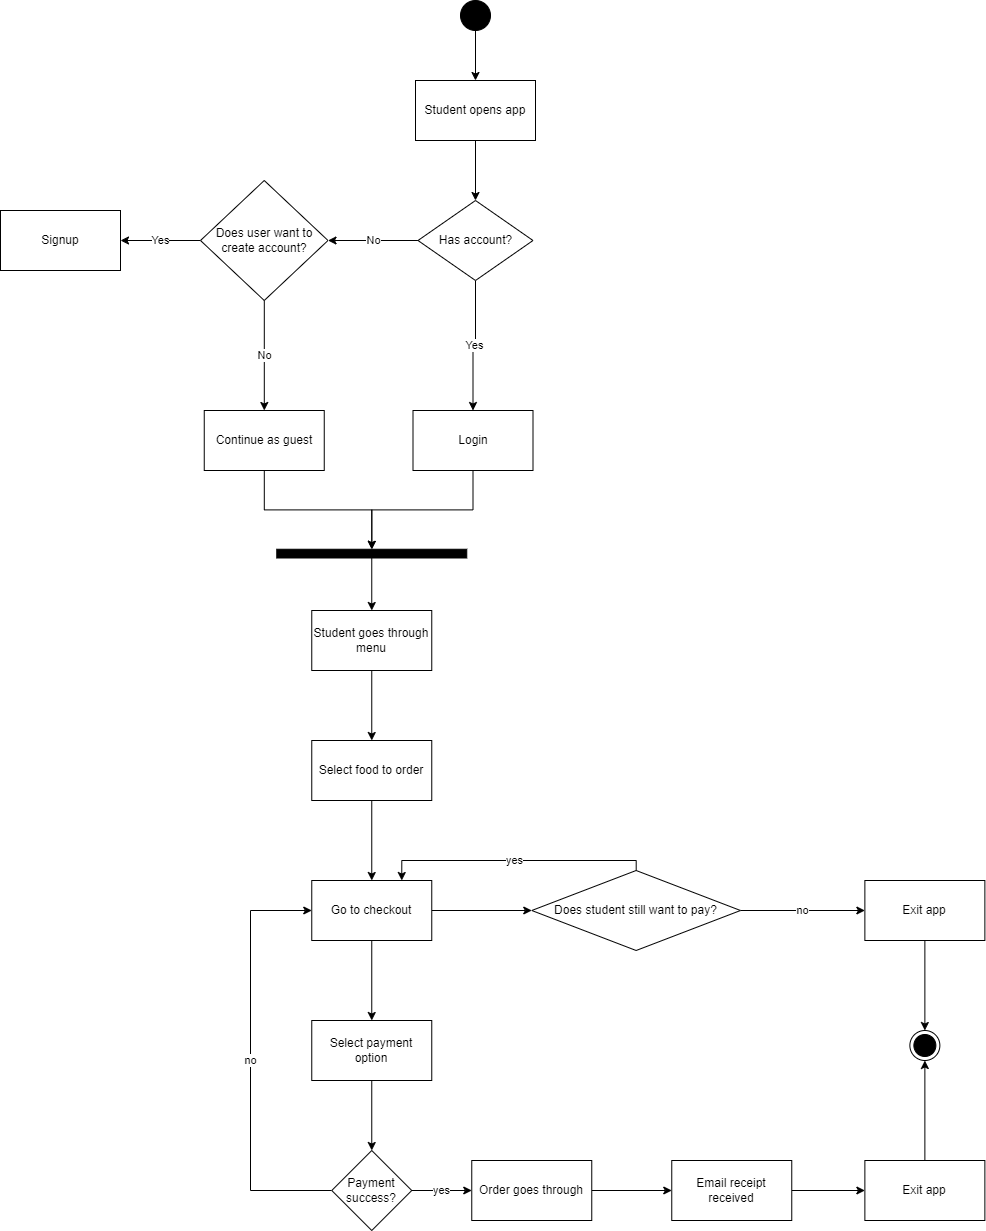

The diagram above was exported from draw.io. Its source (the exported page's mxGraphModel, read from the mxfile embedded in the PNG):
<mxGraphModel dx="2074" dy="1196" grid="1" gridSize="10" guides="1" tooltips="1" connect="1" arrows="1" fold="1" page="1" pageScale="1" pageWidth="850" pageHeight="1100" math="0" shadow="0">
  <root>
    <mxCell id="0" />
    <mxCell id="1" parent="0" />
    <mxCell id="UtItsaFiXnrbXdJHDG-v-4" style="edgeStyle=orthogonalEdgeStyle;rounded=0;orthogonalLoop=1;jettySize=auto;html=1;" edge="1" parent="1" source="UtItsaFiXnrbXdJHDG-v-1" target="UtItsaFiXnrbXdJHDG-v-3">
      <mxGeometry relative="1" as="geometry" />
    </mxCell>
    <mxCell id="UtItsaFiXnrbXdJHDG-v-1" value="" style="ellipse;fillColor=strokeColor;html=1;" vertex="1" parent="1">
      <mxGeometry x="500" y="190" width="30" height="30" as="geometry" />
    </mxCell>
    <mxCell id="UtItsaFiXnrbXdJHDG-v-6" style="edgeStyle=orthogonalEdgeStyle;rounded=0;orthogonalLoop=1;jettySize=auto;html=1;" edge="1" parent="1" source="UtItsaFiXnrbXdJHDG-v-3" target="UtItsaFiXnrbXdJHDG-v-5">
      <mxGeometry relative="1" as="geometry" />
    </mxCell>
    <mxCell id="UtItsaFiXnrbXdJHDG-v-3" value="Student opens app" style="rounded=0;whiteSpace=wrap;html=1;" vertex="1" parent="1">
      <mxGeometry x="455" y="270" width="120" height="60" as="geometry" />
    </mxCell>
    <mxCell id="UtItsaFiXnrbXdJHDG-v-8" value="Yes" style="edgeStyle=orthogonalEdgeStyle;rounded=0;orthogonalLoop=1;jettySize=auto;html=1;" edge="1" parent="1" source="UtItsaFiXnrbXdJHDG-v-5" target="UtItsaFiXnrbXdJHDG-v-7">
      <mxGeometry relative="1" as="geometry" />
    </mxCell>
    <mxCell id="UtItsaFiXnrbXdJHDG-v-12" value="No" style="edgeStyle=orthogonalEdgeStyle;rounded=0;orthogonalLoop=1;jettySize=auto;html=1;" edge="1" parent="1" source="UtItsaFiXnrbXdJHDG-v-5" target="UtItsaFiXnrbXdJHDG-v-11">
      <mxGeometry relative="1" as="geometry" />
    </mxCell>
    <mxCell id="UtItsaFiXnrbXdJHDG-v-5" value="Has account?" style="rhombus;whiteSpace=wrap;html=1;" vertex="1" parent="1">
      <mxGeometry x="457.5" y="390" width="115" height="80" as="geometry" />
    </mxCell>
    <mxCell id="UtItsaFiXnrbXdJHDG-v-19" style="edgeStyle=orthogonalEdgeStyle;rounded=0;orthogonalLoop=1;jettySize=auto;html=1;" edge="1" parent="1" source="UtItsaFiXnrbXdJHDG-v-7" target="UtItsaFiXnrbXdJHDG-v-18">
      <mxGeometry relative="1" as="geometry">
        <mxPoint x="580" y="700" as="targetPoint" />
      </mxGeometry>
    </mxCell>
    <mxCell id="UtItsaFiXnrbXdJHDG-v-7" value="Login" style="rounded=0;whiteSpace=wrap;html=1;" vertex="1" parent="1">
      <mxGeometry x="452.5" y="600" width="120" height="60" as="geometry" />
    </mxCell>
    <mxCell id="UtItsaFiXnrbXdJHDG-v-14" value="Yes" style="edgeStyle=orthogonalEdgeStyle;rounded=0;orthogonalLoop=1;jettySize=auto;html=1;" edge="1" parent="1" source="UtItsaFiXnrbXdJHDG-v-11" target="UtItsaFiXnrbXdJHDG-v-13">
      <mxGeometry relative="1" as="geometry" />
    </mxCell>
    <mxCell id="UtItsaFiXnrbXdJHDG-v-16" value="No" style="edgeStyle=orthogonalEdgeStyle;rounded=0;orthogonalLoop=1;jettySize=auto;html=1;" edge="1" parent="1" source="UtItsaFiXnrbXdJHDG-v-11" target="UtItsaFiXnrbXdJHDG-v-15">
      <mxGeometry relative="1" as="geometry" />
    </mxCell>
    <mxCell id="UtItsaFiXnrbXdJHDG-v-11" value="Does user want to create account?" style="rhombus;whiteSpace=wrap;html=1;" vertex="1" parent="1">
      <mxGeometry x="240" y="370" width="127.5" height="120" as="geometry" />
    </mxCell>
    <mxCell id="UtItsaFiXnrbXdJHDG-v-13" value="Signup" style="whiteSpace=wrap;html=1;" vertex="1" parent="1">
      <mxGeometry x="40" y="400" width="120" height="60" as="geometry" />
    </mxCell>
    <mxCell id="UtItsaFiXnrbXdJHDG-v-20" style="edgeStyle=orthogonalEdgeStyle;rounded=0;orthogonalLoop=1;jettySize=auto;html=1;" edge="1" parent="1" source="UtItsaFiXnrbXdJHDG-v-15" target="UtItsaFiXnrbXdJHDG-v-18">
      <mxGeometry relative="1" as="geometry" />
    </mxCell>
    <mxCell id="UtItsaFiXnrbXdJHDG-v-15" value="Continue as guest" style="whiteSpace=wrap;html=1;" vertex="1" parent="1">
      <mxGeometry x="243.75" y="600" width="120" height="60" as="geometry" />
    </mxCell>
    <mxCell id="UtItsaFiXnrbXdJHDG-v-22" style="edgeStyle=orthogonalEdgeStyle;rounded=0;orthogonalLoop=1;jettySize=auto;html=1;" edge="1" parent="1" source="UtItsaFiXnrbXdJHDG-v-18" target="UtItsaFiXnrbXdJHDG-v-21">
      <mxGeometry relative="1" as="geometry" />
    </mxCell>
    <mxCell id="UtItsaFiXnrbXdJHDG-v-18" value="" style="html=1;points=[];perimeter=orthogonalPerimeter;fillColor=strokeColor;rotation=90;" vertex="1" parent="1">
      <mxGeometry x="406.88" y="648.13" width="8.75" height="190" as="geometry" />
    </mxCell>
    <mxCell id="UtItsaFiXnrbXdJHDG-v-24" style="edgeStyle=orthogonalEdgeStyle;rounded=0;orthogonalLoop=1;jettySize=auto;html=1;" edge="1" parent="1" source="UtItsaFiXnrbXdJHDG-v-21" target="UtItsaFiXnrbXdJHDG-v-23">
      <mxGeometry relative="1" as="geometry" />
    </mxCell>
    <mxCell id="UtItsaFiXnrbXdJHDG-v-21" value="Student goes through menu" style="rounded=0;whiteSpace=wrap;html=1;" vertex="1" parent="1">
      <mxGeometry x="351.26" y="800" width="120" height="60" as="geometry" />
    </mxCell>
    <mxCell id="UtItsaFiXnrbXdJHDG-v-27" value="" style="edgeStyle=orthogonalEdgeStyle;rounded=0;orthogonalLoop=1;jettySize=auto;html=1;" edge="1" parent="1" source="UtItsaFiXnrbXdJHDG-v-23" target="UtItsaFiXnrbXdJHDG-v-26">
      <mxGeometry relative="1" as="geometry" />
    </mxCell>
    <mxCell id="UtItsaFiXnrbXdJHDG-v-23" value="Select food to order" style="rounded=0;whiteSpace=wrap;html=1;" vertex="1" parent="1">
      <mxGeometry x="351.26" y="930" width="120" height="60" as="geometry" />
    </mxCell>
    <mxCell id="UtItsaFiXnrbXdJHDG-v-29" value="" style="edgeStyle=orthogonalEdgeStyle;rounded=0;orthogonalLoop=1;jettySize=auto;html=1;" edge="1" parent="1" source="UtItsaFiXnrbXdJHDG-v-26" target="UtItsaFiXnrbXdJHDG-v-28">
      <mxGeometry relative="1" as="geometry" />
    </mxCell>
    <mxCell id="UtItsaFiXnrbXdJHDG-v-38" value="" style="edgeStyle=orthogonalEdgeStyle;rounded=0;orthogonalLoop=1;jettySize=auto;html=1;" edge="1" parent="1" source="UtItsaFiXnrbXdJHDG-v-26" target="UtItsaFiXnrbXdJHDG-v-37">
      <mxGeometry relative="1" as="geometry" />
    </mxCell>
    <mxCell id="UtItsaFiXnrbXdJHDG-v-26" value="Go to checkout" style="whiteSpace=wrap;html=1;rounded=0;" vertex="1" parent="1">
      <mxGeometry x="351.26" y="1070" width="120" height="60" as="geometry" />
    </mxCell>
    <mxCell id="UtItsaFiXnrbXdJHDG-v-31" value="" style="edgeStyle=orthogonalEdgeStyle;rounded=0;orthogonalLoop=1;jettySize=auto;html=1;" edge="1" parent="1" source="UtItsaFiXnrbXdJHDG-v-28" target="UtItsaFiXnrbXdJHDG-v-30">
      <mxGeometry relative="1" as="geometry" />
    </mxCell>
    <mxCell id="UtItsaFiXnrbXdJHDG-v-28" value="Select payment option" style="whiteSpace=wrap;html=1;rounded=0;" vertex="1" parent="1">
      <mxGeometry x="351.26" y="1210" width="120" height="60" as="geometry" />
    </mxCell>
    <mxCell id="UtItsaFiXnrbXdJHDG-v-33" value="yes" style="edgeStyle=orthogonalEdgeStyle;rounded=0;orthogonalLoop=1;jettySize=auto;html=1;" edge="1" parent="1" source="UtItsaFiXnrbXdJHDG-v-30" target="UtItsaFiXnrbXdJHDG-v-32">
      <mxGeometry relative="1" as="geometry" />
    </mxCell>
    <mxCell id="UtItsaFiXnrbXdJHDG-v-36" value="no" style="edgeStyle=orthogonalEdgeStyle;rounded=0;orthogonalLoop=1;jettySize=auto;html=1;" edge="1" parent="1" source="UtItsaFiXnrbXdJHDG-v-30" target="UtItsaFiXnrbXdJHDG-v-26">
      <mxGeometry relative="1" as="geometry">
        <mxPoint x="220" y="1380" as="targetPoint" />
        <Array as="points">
          <mxPoint x="290" y="1380" />
          <mxPoint x="290" y="1100" />
        </Array>
      </mxGeometry>
    </mxCell>
    <mxCell id="UtItsaFiXnrbXdJHDG-v-30" value="Payment success?" style="rhombus;whiteSpace=wrap;html=1;rounded=0;" vertex="1" parent="1">
      <mxGeometry x="371.26" y="1340" width="80" height="80" as="geometry" />
    </mxCell>
    <mxCell id="UtItsaFiXnrbXdJHDG-v-35" value="" style="edgeStyle=orthogonalEdgeStyle;rounded=0;orthogonalLoop=1;jettySize=auto;html=1;" edge="1" parent="1" source="UtItsaFiXnrbXdJHDG-v-32" target="UtItsaFiXnrbXdJHDG-v-34">
      <mxGeometry relative="1" as="geometry" />
    </mxCell>
    <mxCell id="UtItsaFiXnrbXdJHDG-v-32" value="Order goes through" style="whiteSpace=wrap;html=1;rounded=0;" vertex="1" parent="1">
      <mxGeometry x="511.26" y="1350" width="120" height="60" as="geometry" />
    </mxCell>
    <mxCell id="UtItsaFiXnrbXdJHDG-v-48" value="" style="edgeStyle=orthogonalEdgeStyle;rounded=0;orthogonalLoop=1;jettySize=auto;html=1;" edge="1" parent="1" source="UtItsaFiXnrbXdJHDG-v-34" target="UtItsaFiXnrbXdJHDG-v-47">
      <mxGeometry relative="1" as="geometry" />
    </mxCell>
    <mxCell id="UtItsaFiXnrbXdJHDG-v-34" value="Email receipt received" style="whiteSpace=wrap;html=1;rounded=0;" vertex="1" parent="1">
      <mxGeometry x="711.26" y="1350" width="120" height="60" as="geometry" />
    </mxCell>
    <mxCell id="UtItsaFiXnrbXdJHDG-v-39" value="yes" style="edgeStyle=orthogonalEdgeStyle;rounded=0;orthogonalLoop=1;jettySize=auto;html=1;entryX=0.75;entryY=0;entryDx=0;entryDy=0;" edge="1" parent="1" source="UtItsaFiXnrbXdJHDG-v-37" target="UtItsaFiXnrbXdJHDG-v-26">
      <mxGeometry relative="1" as="geometry">
        <Array as="points">
          <mxPoint x="676" y="1050" />
          <mxPoint x="441" y="1050" />
        </Array>
      </mxGeometry>
    </mxCell>
    <mxCell id="UtItsaFiXnrbXdJHDG-v-45" value="no" style="edgeStyle=orthogonalEdgeStyle;rounded=0;orthogonalLoop=1;jettySize=auto;html=1;" edge="1" parent="1" source="UtItsaFiXnrbXdJHDG-v-37" target="UtItsaFiXnrbXdJHDG-v-44">
      <mxGeometry relative="1" as="geometry" />
    </mxCell>
    <mxCell id="UtItsaFiXnrbXdJHDG-v-37" value="Does student still want to pay?" style="rhombus;whiteSpace=wrap;html=1;rounded=0;" vertex="1" parent="1">
      <mxGeometry x="571.26" y="1060" width="208.74" height="80" as="geometry" />
    </mxCell>
    <mxCell id="UtItsaFiXnrbXdJHDG-v-42" value="" style="ellipse;html=1;shape=endState;fillColor=strokeColor;" vertex="1" parent="1">
      <mxGeometry x="949.37" y="1220" width="30" height="30" as="geometry" />
    </mxCell>
    <mxCell id="UtItsaFiXnrbXdJHDG-v-46" style="edgeStyle=orthogonalEdgeStyle;rounded=0;orthogonalLoop=1;jettySize=auto;html=1;" edge="1" parent="1" source="UtItsaFiXnrbXdJHDG-v-44" target="UtItsaFiXnrbXdJHDG-v-42">
      <mxGeometry relative="1" as="geometry" />
    </mxCell>
    <mxCell id="UtItsaFiXnrbXdJHDG-v-44" value="Exit app" style="whiteSpace=wrap;html=1;rounded=0;" vertex="1" parent="1">
      <mxGeometry x="904.37" y="1070" width="120" height="60" as="geometry" />
    </mxCell>
    <mxCell id="UtItsaFiXnrbXdJHDG-v-49" style="edgeStyle=orthogonalEdgeStyle;rounded=0;orthogonalLoop=1;jettySize=auto;html=1;" edge="1" parent="1" source="UtItsaFiXnrbXdJHDG-v-47" target="UtItsaFiXnrbXdJHDG-v-42">
      <mxGeometry relative="1" as="geometry" />
    </mxCell>
    <mxCell id="UtItsaFiXnrbXdJHDG-v-47" value="Exit app" style="whiteSpace=wrap;html=1;rounded=0;" vertex="1" parent="1">
      <mxGeometry x="904.37" y="1350" width="120" height="60" as="geometry" />
    </mxCell>
  </root>
</mxGraphModel>